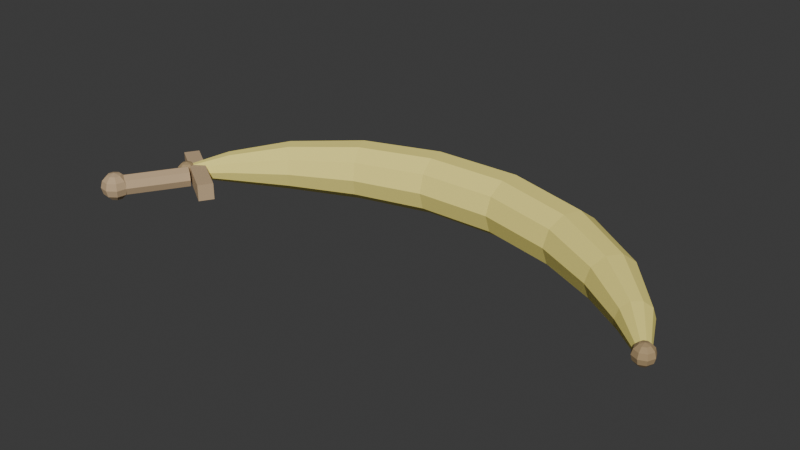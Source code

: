 # Source: Banana_Bow.blend  (saved by Blender 5.2.44; exported with 4.5.12 LTS)
import bpy
from mathutils import Matrix  # noqa: F401  (used for matrix-valued properties, if any)

bpy.ops.wm.read_factory_settings(use_empty=True)
scene = bpy.context.scene
scene.name = 'Banana_Bow'

# ---- materials (node trees are filled in below, after node groups)
mat_w_banana = bpy.data.materials.new('W_banana')
mat_w_banana.diffuse_color = (0.96, 0.84, 0.24, 1.0)
mat_w_banana.roughness = 0.75
mat_w_banana_tip = bpy.data.materials.new('W_banana_tip')
mat_w_banana_tip.diffuse_color = (0.42, 0.3, 0.16, 1.0)
mat_w_banana_tip.roughness = 0.75
mat_w_wood_dk = bpy.data.materials.new('W_wood_dk')
mat_w_wood_dk.diffuse_color = (0.55, 0.4, 0.24, 1.0)
mat_w_wood_dk.roughness = 0.75

# ---- material node trees
mat_w_banana.use_nodes = True; mat_w_banana.node_tree.nodes.clear()
_N = mat_w_banana.node_tree.nodes; _L = mat_w_banana.node_tree.links
n0 = _N.new('ShaderNodeBsdfPrincipled'); n0.name = 'Principled BSDF'; n0.location = (-200, 100)
n0.inputs[0].default_value = (0.96, 0.84, 0.24, 1.0)
n0.inputs[2].default_value = 0.75
n0.inputs[10].default_value = 0.005
n0.inputs[13].default_value = 0.2
n1 = _N.new('ShaderNodeOutputMaterial'); n1.name = 'Material Output'; n1.location = (200, 100)
_L.new(n0.outputs[0], n1.inputs[0])
n1.is_active_output = True
mat_w_banana_tip.use_nodes = True; mat_w_banana_tip.node_tree.nodes.clear()
_N = mat_w_banana_tip.node_tree.nodes; _L = mat_w_banana_tip.node_tree.links
n0 = _N.new('ShaderNodeBsdfPrincipled'); n0.name = 'Principled BSDF'; n0.location = (-200, 100)
n0.inputs[0].default_value = (0.42, 0.3, 0.16, 1.0)
n0.inputs[2].default_value = 0.75
n0.inputs[10].default_value = 0.005
n0.inputs[13].default_value = 0.2
n1 = _N.new('ShaderNodeOutputMaterial'); n1.name = 'Material Output'; n1.location = (200, 100)
_L.new(n0.outputs[0], n1.inputs[0])
n1.is_active_output = True
mat_w_wood_dk.use_nodes = True; mat_w_wood_dk.node_tree.nodes.clear()
_N = mat_w_wood_dk.node_tree.nodes; _L = mat_w_wood_dk.node_tree.links
n0 = _N.new('ShaderNodeBsdfPrincipled'); n0.name = 'Principled BSDF'; n0.location = (-200, 100)
n0.inputs[0].default_value = (0.55, 0.4, 0.24, 1.0)
n0.inputs[2].default_value = 0.75
n0.inputs[10].default_value = 0.005
n0.inputs[13].default_value = 0.2
n1 = _N.new('ShaderNodeOutputMaterial'); n1.name = 'Material Output'; n1.location = (200, 100)
_L.new(n0.outputs[0], n1.inputs[0])
n1.is_active_output = True

# ---- world
world_world = bpy.data.worlds.new('World'); scene.world = world_world
world_world.use_nodes = True; world_world.node_tree.nodes.clear()
_N = world_world.node_tree.nodes; _L = world_world.node_tree.links
n0 = _N.new('ShaderNodeOutputWorld'); n0.name = 'World Output'; n0.location = (200, 100)
n1 = _N.new('ShaderNodeBackground'); n1.name = 'Background'; n1.location = (-200, 100)
n1.inputs[0].default_value = (0.05088, 0.05088, 0.05088, 1.0)
_L.new(n1.outputs[0], n0.inputs[0])
n0.is_active_output = True
world_world.color = (0.05088, 0.05088, 0.05088)
world_world.sun_shadow_jitter_overblur = 0.0

# ---- meshes
me_bananabody_002 = bpy.data.meshes.new('BananaBody.002')
me_bananabody_002.from_pydata([(-1.787, -0.02263, 0.21), (-1.794, -0.01831, 0.2351), (-1.812, -0.006992, 0.2506), (-1.834, 0.006992, 0.2506), (-1.853, 0.01831, 0.2351), (-1.86, 0.02263, 0.21), (-1.853, 0.01831, 0.1849), (-1.834, 0.006992, 0.1694), (-1.812, -0.006992, 0.1694), (-1.794, -0.01831, 0.1849), (-1.56, 0.1751, 0.21), (-1.576, 0.1887, 0.2748), (-1.618, 0.2242, 0.3148), (-1.67, 0.2681, 0.3148), (-1.712, 0.3036, 0.2748), (-1.728, 0.3171, 0.21), (-1.712, 0.3036, 0.1452), (-1.67, 0.2681, 0.1052), (-1.618, 0.2242, 0.1052), (-1.576, 0.1887, 0.1452), (-1.225, 0.4131, 0.21), (-1.246, 0.4389, 0.3113), (-1.299, 0.5066, 0.3739), (-1.365, 0.5902, 0.3739), (-1.418, 0.6579, 0.3113), (-1.439, 0.6837, 0.21), (-1.418, 0.6579, 0.1087), (-1.365, 0.5902, 0.04608), (-1.299, 0.5066, 0.04608), (-1.246, 0.4389, 0.1087), (-0.801, 0.6298, 0.21), (-0.8174, 0.666, 0.3323), (-0.8603, 0.7607, 0.4078), (-0.9133, 0.8778, 0.4078), (-0.9562, 0.9726, 0.3323), (-0.9726, 1.009, 0.21), (-0.9562, 0.9726, 0.08773), (-0.9133, 0.8778, 0.01216), (-0.8603, 0.7607, 0.01216), (-0.8174, 0.666, 0.08773), (-0.3115, 0.7669, 0.21), (-0.3182, 0.8081, 0.3384), (-0.3358, 0.9159, 0.4178), (-0.3576, 1.049, 0.4178), (-0.3752, 1.157, 0.3384), (-0.3819, 1.198, 0.21), (-0.3752, 1.157, 0.08157), (-0.3576, 1.049, 0.002195), (-0.3358, 0.9159, 0.002195), (-0.3182, 0.8081, 0.08157), (0.234, 0.7776, 0.21), (0.2391, 0.8191, 0.3386), (0.2523, 0.9277, 0.4181), (0.2687, 1.062, 0.4181), (0.282, 1.171, 0.3386), (0.287, 1.212, 0.21), (0.282, 1.171, 0.08139), (0.2687, 1.062, 0.001908), (0.2523, 0.9277, 0.001908), (0.2391, 0.8191, 0.08139), (0.7644, 0.6442, 0.21), (0.7802, 0.681, 0.3332), (0.8215, 0.7773, 0.4093), (0.8725, 0.8963, 0.4093), (0.9138, 0.9927, 0.3332), (0.9295, 1.029, 0.21), (0.9138, 0.9927, 0.0868), (0.8725, 0.8963, 0.01065), (0.8215, 0.7773, 0.01065), (0.7802, 0.681, 0.0868), (1.191, 0.4341, 0.21), (1.211, 0.461, 0.3139), (1.265, 0.5315, 0.3781), (1.33, 0.6186, 0.3781), (1.384, 0.689, 0.3139), (1.404, 0.7159, 0.21), (1.384, 0.689, 0.1061), (1.33, 0.6186, 0.04192), (1.265, 0.5315, 0.04192), (1.211, 0.461, 0.1061), (1.527, 0.2012, 0.21), (1.544, 0.2161, 0.2794), (1.588, 0.255, 0.3223), (1.643, 0.3032, 0.3223), (1.688, 0.3421, 0.2794), (1.704, 0.357, 0.21), (1.688, 0.3421, 0.1406), (1.643, 0.3032, 0.09769), (1.588, 0.255, 0.09769), (1.544, 0.2161, 0.1406), (1.787, -0.02263, 0.21), (1.794, -0.01831, 0.2351), (1.812, -0.006992, 0.2506), (1.834, 0.006992, 0.2506), (1.853, 0.01831, 0.2351), (1.86, 0.02263, 0.21), (1.853, 0.01831, 0.1849), (1.834, 0.006992, 0.1694), (1.812, -0.006992, 0.1694), (1.794, -0.01831, 0.1849), (-1.823, 0.0, 0.21), (1.823, 0.0, 0.21), (-1.823, 0.0, 0.282), (-1.823, 0.036, 0.2724), (-1.823, 0.06235, 0.246), (-1.823, 0.072, 0.21), (-1.823, 0.06235, 0.174), (-1.823, 0.036, 0.1476), (-1.823, 0.0, 0.138), (-1.798, 0.02546, 0.2724), (-1.779, 0.04409, 0.246), (-1.772, 0.05091, 0.21), (-1.779, 0.04409, 0.174), (-1.798, 0.02546, 0.1476), (-1.787, 0.0, 0.2724), (-1.761, 0.0, 0.246), (-1.751, 0.0, 0.21), (-1.761, 0.0, 0.174), (-1.787, 0.0, 0.1476), (-1.798, -0.02546, 0.2724), (-1.779, -0.04409, 0.246), (-1.772, -0.05091, 0.21), (-1.779, -0.04409, 0.174), (-1.798, -0.02546, 0.1476), (-1.823, -0.036, 0.2724), (-1.823, -0.06235, 0.246), (-1.823, -0.072, 0.21), (-1.823, -0.06235, 0.174), (-1.823, -0.036, 0.1476), (-1.849, -0.02546, 0.2724), (-1.867, -0.04409, 0.246), (-1.874, -0.05091, 0.21), (-1.867, -0.04409, 0.174), (-1.849, -0.02546, 0.1476), (-1.859, 0.0, 0.2724), (-1.886, 0.0, 0.246), (-1.895, 0.0, 0.21), (-1.886, 0.0, 0.174), (-1.859, 0.0, 0.1476), (-1.849, 0.02546, 0.2724), (-1.867, 0.04409, 0.246), (-1.874, 0.05091, 0.21), (-1.867, 0.04409, 0.174), (-1.849, 0.02546, 0.1476), (1.823, 0.0, 0.282), (1.823, 0.036, 0.2724), (1.823, 0.06235, 0.246), (1.823, 0.072, 0.21), (1.823, 0.06235, 0.174), (1.823, 0.036, 0.1476), (1.823, 0.0, 0.138), (1.849, 0.02546, 0.2724), (1.867, 0.04409, 0.246), (1.874, 0.05091, 0.21), (1.867, 0.04409, 0.174), (1.849, 0.02546, 0.1476), (1.859, 0.0, 0.2724), (1.886, 0.0, 0.246), (1.895, 0.0, 0.21), (1.886, 0.0, 0.174), (1.859, 0.0, 0.1476), (1.849, -0.02546, 0.2724), (1.867, -0.04409, 0.246), (1.874, -0.05091, 0.21), (1.867, -0.04409, 0.174), (1.849, -0.02546, 0.1476), (1.823, -0.036, 0.2724), (1.823, -0.06235, 0.246), (1.823, -0.072, 0.21), (1.823, -0.06235, 0.174), (1.823, -0.036, 0.1476), (1.798, -0.02546, 0.2724), (1.779, -0.04409, 0.246), (1.772, -0.05091, 0.21), (1.779, -0.04409, 0.174), (1.798, -0.02546, 0.1476), (1.787, 0.0, 0.2724), (1.761, 0.0, 0.246), (1.751, 0.0, 0.21), (1.761, 0.0, 0.174), (1.787, 0.0, 0.1476), (1.798, 0.02546, 0.2724), (1.779, 0.04409, 0.246), (1.772, 0.05091, 0.21), (1.779, 0.04409, 0.174), (1.798, 0.02546, 0.1476), (-1.498, -0.1856, 0.14), (-1.498, -0.1856, 0.26), (-2.007, 0.1323, 0.14), (-2.007, 0.1323, 0.26), (-1.44, -0.09233, 0.14), (-1.44, -0.09233, 0.26), (-1.949, 0.2256, 0.14), (-1.949, 0.2256, 0.26), (-2.068, -0.3897, 0.2), (-1.824, 0.0003806, 0.2), (-2.049, -0.4014, 0.147), (-1.805, -0.01126, 0.147), (-2.004, -0.4295, 0.125), (-1.76, -0.03936, 0.125), (-1.959, -0.4576, 0.147), (-1.715, -0.06747, 0.147), (-1.941, -0.4692, 0.2), (-1.697, -0.07911, 0.2), (-1.959, -0.4576, 0.253), (-1.715, -0.06747, 0.253), (-2.004, -0.4295, 0.275), (-1.76, -0.03936, 0.275), (-2.049, -0.4014, 0.253), (-1.805, -0.01126, 0.253), (-2.031, -0.4719, 0.3), (-2.073, -0.4454, 0.2866), (-2.104, -0.426, 0.25), (-2.115, -0.4189, 0.2), (-2.104, -0.426, 0.15), (-2.073, -0.4454, 0.1134), (-2.031, -0.4719, 0.1), (-2.042, -0.4231, 0.2866), (-2.05, -0.3875, 0.25), (-2.053, -0.3744, 0.2), (-2.05, -0.3875, 0.15), (-2.042, -0.4231, 0.1134), (-2.004, -0.4295, 0.2866), (-1.985, -0.3984, 0.25), (-1.978, -0.3871, 0.2), (-1.985, -0.3984, 0.15), (-2.004, -0.4295, 0.1134), (-1.982, -0.4606, 0.2866), (-1.946, -0.4524, 0.25), (-1.933, -0.4494, 0.2), (-1.946, -0.4524, 0.15), (-1.982, -0.4606, 0.1134), (-1.988, -0.4984, 0.2866), (-1.957, -0.5178, 0.25), (-1.946, -0.5249, 0.2), (-1.957, -0.5178, 0.15), (-1.988, -0.4984, 0.1134), (-2.019, -0.5206, 0.2866), (-2.011, -0.5563, 0.25), (-2.008, -0.5693, 0.2), (-2.011, -0.5563, 0.15), (-2.019, -0.5206, 0.1134), (-2.057, -0.5143, 0.2866), (-2.077, -0.5453, 0.25), (-2.084, -0.5567, 0.2), (-2.077, -0.5453, 0.15), (-2.057, -0.5143, 0.1134), (-2.079, -0.4831, 0.2866), (-2.115, -0.4913, 0.25), (-2.128, -0.4944, 0.2), (-2.115, -0.4913, 0.15), (-2.079, -0.4831, 0.1134)], [], [(0, 10, 11, 1), (1, 11, 12, 2), (2, 12, 13, 3), (3, 13, 14, 4), (4, 14, 15, 5), (5, 15, 16, 6), (6, 16, 17, 7), (7, 17, 18, 8), (8, 18, 19, 9), (9, 19, 10, 0), (10, 20, 21, 11), (11, 21, 22, 12), (12, 22, 23, 13), (13, 23, 24, 14), (14, 24, 25, 15), (15, 25, 26, 16), (16, 26, 27, 17), (17, 27, 28, 18), (18, 28, 29, 19), (19, 29, 20, 10), (20, 30, 31, 21), (21, 31, 32, 22), (22, 32, 33, 23), (23, 33, 34, 24), (24, 34, 35, 25), (25, 35, 36, 26), (26, 36, 37, 27), (27, 37, 38, 28), (28, 38, 39, 29), (29, 39, 30, 20), (30, 40, 41, 31), (31, 41, 42, 32), (32, 42, 43, 33), (33, 43, 44, 34), (34, 44, 45, 35), (35, 45, 46, 36), (36, 46, 47, 37), (37, 47, 48, 38), (38, 48, 49, 39), (39, 49, 40, 30), (40, 50, 51, 41), (41, 51, 52, 42), (42, 52, 53, 43), (43, 53, 54, 44), (44, 54, 55, 45), (45, 55, 56, 46), (46, 56, 57, 47), (47, 57, 58, 48), (48, 58, 59, 49), (49, 59, 50, 40), (50, 60, 61, 51), (51, 61, 62, 52), (52, 62, 63, 53), (53, 63, 64, 54), (54, 64, 65, 55), (55, 65, 66, 56), (56, 66, 67, 57), (57, 67, 68, 58), (58, 68, 69, 59), (59, 69, 60, 50), (60, 70, 71, 61), (61, 71, 72, 62), (62, 72, 73, 63), (63, 73, 74, 64), (64, 74, 75, 65), (65, 75, 76, 66), (66, 76, 77, 67), (67, 77, 78, 68), (68, 78, 79, 69), (69, 79, 70, 60), (70, 80, 81, 71), (71, 81, 82, 72), (72, 82, 83, 73), (73, 83, 84, 74), (74, 84, 85, 75), (75, 85, 86, 76), (76, 86, 87, 77), (77, 87, 88, 78), (78, 88, 89, 79), (79, 89, 80, 70), (80, 90, 91, 81), (81, 91, 92, 82), (82, 92, 93, 83), (83, 93, 94, 84), (84, 94, 95, 85), (85, 95, 96, 86), (86, 96, 97, 87), (87, 97, 98, 88), (88, 98, 99, 89), (89, 99, 90, 80), (100, 0, 1), (100, 1, 2), (100, 2, 3), (100, 3, 4), (100, 4, 5), (100, 5, 6), (100, 6, 7), (100, 7, 8), (100, 8, 9), (100, 9, 0), (101, 91, 90), (101, 92, 91), (101, 93, 92), (101, 94, 93), (101, 95, 94), (101, 96, 95), (101, 97, 96), (101, 98, 97), (101, 99, 98), (101, 90, 99), (107, 106, 112, 113), (105, 104, 110, 111), (103, 102, 109), (108, 107, 113), (106, 105, 111, 112), (104, 103, 109, 110), (111, 110, 115, 116), (109, 102, 114), (108, 113, 118), (112, 111, 116, 117), (110, 109, 114, 115), (113, 112, 117, 118), (114, 102, 119), (108, 118, 123), (117, 116, 121, 122), (115, 114, 119, 120), (118, 117, 122, 123), (116, 115, 120, 121), (108, 123, 128), (122, 121, 126, 127), (120, 119, 124, 125), (123, 122, 127, 128), (121, 120, 125, 126), (119, 102, 124), (108, 128, 133), (127, 126, 131, 132), (125, 124, 129, 130), (128, 127, 132, 133), (126, 125, 130, 131), (124, 102, 129), (108, 133, 138), (132, 131, 136, 137), (130, 129, 134, 135), (133, 132, 137, 138), (131, 130, 135, 136), (129, 102, 134), (137, 136, 141, 142), (135, 134, 139, 140), (138, 137, 142, 143), (136, 135, 140, 141), (134, 102, 139), (108, 138, 143), (140, 139, 103, 104), (143, 142, 106, 107), (141, 140, 104, 105), (139, 102, 103), (108, 143, 107), (142, 141, 105, 106), (149, 148, 154, 155), (147, 146, 152, 153), (145, 144, 151), (150, 149, 155), (148, 147, 153, 154), (146, 145, 151, 152), (153, 152, 157, 158), (151, 144, 156), (150, 155, 160), (154, 153, 158, 159), (152, 151, 156, 157), (155, 154, 159, 160), (156, 144, 161), (150, 160, 165), (159, 158, 163, 164), (157, 156, 161, 162), (160, 159, 164, 165), (158, 157, 162, 163), (150, 165, 170), (164, 163, 168, 169), (162, 161, 166, 167), (165, 164, 169, 170), (163, 162, 167, 168), (161, 144, 166), (150, 170, 175), (169, 168, 173, 174), (167, 166, 171, 172), (170, 169, 174, 175), (168, 167, 172, 173), (166, 144, 171), (150, 175, 180), (174, 173, 178, 179), (172, 171, 176, 177), (175, 174, 179, 180), (173, 172, 177, 178), (171, 144, 176), (179, 178, 183, 184), (177, 176, 181, 182), (180, 179, 184, 185), (178, 177, 182, 183), (176, 144, 181), (150, 180, 185), (182, 181, 145, 146), (185, 184, 148, 149), (183, 182, 146, 147), (181, 144, 145), (150, 185, 149), (184, 183, 147, 148), (186, 187, 189, 188), (188, 189, 193, 192), (192, 193, 191, 190), (190, 191, 187, 186), (188, 192, 190, 186), (193, 189, 187, 191), (194, 195, 197, 196), (196, 197, 199, 198), (198, 199, 201, 200), (200, 201, 203, 202), (202, 203, 205, 204), (204, 205, 207, 206), (197, 195, 209, 207, 205, 203, 201, 199), (206, 207, 209, 208), (208, 209, 195, 194), (194, 196, 198, 200, 202, 204, 206, 208), (215, 214, 220, 221), (213, 212, 218, 219), (211, 210, 217), (216, 215, 221), (214, 213, 219, 220), (212, 211, 217, 218), (216, 221, 226), (220, 219, 224, 225), (218, 217, 222, 223), (221, 220, 225, 226), (219, 218, 223, 224), (217, 210, 222), (216, 226, 231), (225, 224, 229, 230), (223, 222, 227, 228), (226, 225, 230, 231), (224, 223, 228, 229), (222, 210, 227), (216, 231, 236), (230, 229, 234, 235), (228, 227, 232, 233), (231, 230, 235, 236), (229, 228, 233, 234), (227, 210, 232), (235, 234, 239, 240), (233, 232, 237, 238), (236, 235, 240, 241), (234, 233, 238, 239), (232, 210, 237), (216, 236, 241), (238, 237, 242, 243), (241, 240, 245, 246), (239, 238, 243, 244), (237, 210, 242), (216, 241, 246), (240, 239, 244, 245), (246, 245, 250, 251), (244, 243, 248, 249), (242, 210, 247), (216, 246, 251), (245, 244, 249, 250), (243, 242, 247, 248), (251, 250, 214, 215), (249, 248, 212, 213), (247, 210, 211), (216, 251, 215), (250, 249, 213, 214), (248, 247, 211, 212)])
me_bananabody_002.polygons.foreach_set('material_index', [0, 0, 0, 0, 0, 0, 0, 0, 0, 0, 0, 0, 0, 0, 0, 0, 0, 0, 0, 0, 0, 0, 0, 0, 0, 0, 0, 0, 0, 0, 0, 0, 0, 0, 0, 0, 0, 0, 0, 0, 0, 0, 0, 0, 0, 0, 0, 0, 0, 0, 0, 0, 0, 0, 0, 0, 0, 0, 0, 0, 0, 0, 0, 0, 0, 0, 0, 0, 0, 0, 0, 0, 0, 0, 0, 0, 0, 0, 0, 0, 0, 0, 0, 0, 0, 0, 0, 0, 0, 0, 0, 0, 0, 0, 0, 0, 0, 0, 0, 0, 0, 0, 0, 0, 0, 0, 0, 0, 0, 0, 1, 1, 1, 1, 1, 1, 1, 1, 1, 1, 1, 1, 1, 1, 1, 1, 1, 1, 1, 1, 1, 1, 1, 1, 1, 1, 1, 1, 1, 1, 1, 1, 1, 1, 1, 1, 1, 1, 1, 1, 1, 1, 1, 1, 1, 1, 1, 1, 1, 1, 1, 1, 1, 1, 1, 1, 1, 1, 1, 1, 1, 1, 1, 1, 1, 1, 1, 1, 1, 1, 1, 1, 1, 1, 1, 1, 1, 1, 1, 1, 1, 1, 1, 1, 1, 1, 1, 1, 1, 1, 1, 1, 1, 1, 1, 1, 2, 2, 2, 2, 2, 2, 2, 2, 2, 2, 2, 2, 2, 2, 2, 2, 2, 2, 2, 2, 2, 2, 2, 2, 2, 2, 2, 2, 2, 2, 2, 2, 2, 2, 2, 2, 2, 2, 2, 2, 2, 2, 2, 2, 2, 2, 2, 2, 2, 2, 2, 2, 2, 2, 2, 2, 2, 2, 2, 2, 2, 2, 2, 2])
_uv = me_bananabody_002.uv_layers.new(name='UVMap')
_uv.uv.foreach_set('vector', [0.0, 0.0, 0.0, 0.0, 0.0, 0.0, 0.0, 0.0, 0.0, 0.0, 0.0, 0.0, 0.0, 0.0, 0.0, 0.0, 0.0, 0.0, 0.0, 0.0, 0.0, 0.0, 0.0, 0.0, 0.0, 0.0, 0.0, 0.0, 0.0, 0.0, 0.0, 0.0, 0.0, 0.0, 0.0, 0.0, 0.0, 0.0, 0.0, 0.0, 0.0, 0.0, 0.0, 0.0, 0.0, 0.0, 0.0, 0.0, 0.0, 0.0, 0.0, 0.0, 0.0, 0.0, 0.0, 0.0, 0.0, 0.0, 0.0, 0.0, 0.0, 0.0, 0.0, 0.0, 0.0, 0.0, 0.0, 0.0, 0.0, 0.0, 0.0, 0.0, 0.0, 0.0, 0.0, 0.0, 0.0, 0.0, 0.0, 0.0, 0.0, 0.0, 0.0, 0.0, 0.0, 0.0, 0.0, 0.0, 0.0, 0.0, 0.0, 0.0, 0.0, 0.0, 0.0, 0.0, 0.0, 0.0, 0.0, 0.0, 0.0, 0.0, 0.0, 0.0, 0.0, 0.0, 0.0, 0.0, 0.0, 0.0, 0.0, 0.0, 0.0, 0.0, 0.0, 0.0, 0.0, 0.0, 0.0, 0.0, 0.0, 0.0, 0.0, 0.0, 0.0, 0.0, 0.0, 0.0, 0.0, 0.0, 0.0, 0.0, 0.0, 0.0, 0.0, 0.0, 0.0, 0.0, 0.0, 0.0, 0.0, 0.0, 0.0, 0.0, 0.0, 0.0, 0.0, 0.0, 0.0, 0.0, 0.0, 0.0, 0.0, 0.0, 0.0, 0.0, 0.0, 0.0, 0.0, 0.0, 0.0, 0.0, 0.0, 0.0, 0.0, 0.0, 0.0, 0.0, 0.0, 0.0, 0.0, 0.0, 0.0, 0.0, 0.0, 0.0, 0.0, 0.0, 0.0, 0.0, 0.0, 0.0, 0.0, 0.0, 0.0, 0.0, 0.0, 0.0, 0.0, 0.0, 0.0, 0.0, 0.0, 0.0, 0.0, 0.0, 0.0, 0.0, 0.0, 0.0, 0.0, 0.0, 0.0, 0.0, 0.0, 0.0, 0.0, 0.0, 0.0, 0.0, 0.0, 0.0, 0.0, 0.0, 0.0, 0.0, 0.0, 0.0, 0.0, 0.0, 0.0, 0.0, 0.0, 0.0, 0.0, 0.0, 0.0, 0.0, 0.0, 0.0, 0.0, 0.0, 0.0, 0.0, 0.0, 0.0, 0.0, 0.0, 0.0, 0.0, 0.0, 0.0, 0.0, 0.0, 0.0, 0.0, 0.0, 0.0, 0.0, 0.0, 0.0, 0.0, 0.0, 0.0, 0.0, 0.0, 0.0, 0.0, 0.0, 0.0, 0.0, 0.0, 0.0, 0.0, 0.0, 0.0, 0.0, 0.0, 0.0, 0.0, 0.0, 0.0, 0.0, 0.0, 0.0, 0.0, 0.0, 0.0, 0.0, 0.0, 0.0, 0.0, 0.0, 0.0, 0.0, 0.0, 0.0, 0.0, 0.0, 0.0, 0.0, 0.0, 0.0, 0.0, 0.0, 0.0, 0.0, 0.0, 0.0, 0.0, 0.0, 0.0, 0.0, 0.0, 0.0, 0.0, 0.0, 0.0, 0.0, 0.0, 0.0, 0.0, 0.0, 0.0, 0.0, 0.0, 0.0, 0.0, 0.0, 0.0, 0.0, 0.0, 0.0, 0.0, 0.0, 0.0, 0.0, 0.0, 0.0, 0.0, 0.0, 0.0, 0.0, 0.0, 0.0, 0.0, 0.0, 0.0, 0.0, 0.0, 0.0, 0.0, 0.0, 0.0, 0.0, 0.0, 0.0, 0.0, 0.0, 0.0, 0.0, 0.0, 0.0, 0.0, 0.0, 0.0, 0.0, 0.0, 0.0, 0.0, 0.0, 0.0, 0.0, 0.0, 0.0, 0.0, 0.0, 0.0, 0.0, 0.0, 0.0, 0.0, 0.0, 0.0, 0.0, 0.0, 0.0, 0.0, 0.0, 0.0, 0.0, 0.0, 0.0, 0.0, 0.0, 0.0, 0.0, 0.0, 0.0, 0.0, 0.0, 0.0, 0.0, 0.0, 0.0, 0.0, 0.0, 0.0, 0.0, 0.0, 0.0, 0.0, 0.0, 0.0, 0.0, 0.0, 0.0, 0.0, 0.0, 0.0, 0.0, 0.0, 0.0, 0.0, 0.0, 0.0, 0.0, 0.0, 0.0, 0.0, 0.0, 0.0, 0.0, 0.0, 0.0, 0.0, 0.0, 0.0, 0.0, 0.0, 0.0, 0.0, 0.0, 0.0, 0.0, 0.0, 0.0, 0.0, 0.0, 0.0, 0.0, 0.0, 0.0, 0.0, 0.0, 0.0, 0.0, 0.0, 0.0, 0.0, 0.0, 0.0, 0.0, 0.0, 0.0, 0.0, 0.0, 0.0, 0.0, 0.0, 0.0, 0.0, 0.0, 0.0, 0.0, 0.0, 0.0, 0.0, 0.0, 0.0, 0.0, 0.0, 0.0, 0.0, 0.0, 0.0, 0.0, 0.0, 0.0, 0.0, 0.0, 0.0, 0.0, 0.0, 0.0, 0.0, 0.0, 0.0, 0.0, 0.0, 0.0, 0.0, 0.0, 0.0, 0.0, 0.0, 0.0, 0.0, 0.0, 0.0, 0.0, 0.0, 0.0, 0.0, 0.0, 0.0, 0.0, 0.0, 0.0, 0.0, 0.0, 0.0, 0.0, 0.0, 0.0, 0.0, 0.0, 0.0, 0.0, 0.0, 0.0, 0.0, 0.0, 0.0, 0.0, 0.0, 0.0, 0.0, 0.0, 0.0, 0.0, 0.0, 0.0, 0.0, 0.0, 0.0, 0.0, 0.0, 0.0, 0.0, 0.0, 0.0, 0.0, 0.0, 0.0, 0.0, 0.0, 0.0, 0.0, 0.0, 0.0, 0.0, 0.0, 0.0, 0.0, 0.0, 0.0, 0.0, 0.0, 0.0, 0.0, 0.0, 0.0, 0.0, 0.0, 0.0, 0.0, 0.0, 0.0, 0.0, 0.0, 0.0, 0.0, 0.0, 0.0, 0.0, 0.0, 0.0, 0.0, 0.0, 0.0, 0.0, 0.0, 0.0, 0.0, 0.0, 0.0, 0.0, 0.0, 0.0, 0.0, 0.0, 0.0, 0.0, 0.0, 0.0, 0.0, 0.0, 0.0, 0.0, 0.0, 0.0, 0.0, 0.0, 0.0, 0.0, 0.0, 0.0, 0.0, 0.0, 0.0, 0.0, 0.0, 0.0, 0.0, 0.0, 0.0, 0.0, 0.0, 0.0, 0.0, 0.0, 0.0, 0.0, 0.0, 0.0, 0.0, 0.0, 0.0, 0.0, 0.0, 0.0, 0.0, 0.0, 0.0, 0.0, 0.0, 0.0, 0.0, 0.0, 0.0, 0.0, 0.0, 0.0, 0.0, 0.0, 0.0, 0.0, 0.0, 0.0, 0.0, 0.0, 0.0, 0.0, 0.0, 0.0, 0.0, 0.0, 0.0, 0.0, 0.0, 0.0, 0.0, 0.0, 0.0, 0.0, 0.0, 0.0, 0.0, 0.0, 0.0, 0.0, 0.0, 0.0, 0.0, 0.0, 0.0, 0.0, 0.0, 0.0, 0.0, 0.0, 0.0, 0.0, 0.0, 0.0, 0.0, 0.0, 0.0, 0.0, 0.0, 0.0, 0.0, 0.0, 0.0, 0.0, 0.0, 0.0, 0.0, 0.0, 0.0, 0.0, 0.0, 0.0, 0.0, 0.0, 0.0, 0.0, 0.0, 0.0, 0.0, 0.0, 0.0, 0.0, 0.0, 0.0, 0.0, 0.0, 0.0, 0.0, 0.0, 0.0, 0.0, 0.0, 0.0, 0.0, 0.0, 0.0, 0.0, 0.0, 0.0, 0.0, 0.0, 0.0, 0.0, 0.0, 0.0, 0.0, 0.0, 0.0, 0.0, 0.0, 0.0, 0.0, 0.0, 0.0, 0.0, 0.0, 0.0, 0.0, 0.0, 0.0, 0.0, 0.0, 0.0, 0.0, 0.0, 0.0, 0.0, 0.0, 0.0, 0.0, 0.0, 0.0, 0.0, 0.0, 0.0, 0.0, 0.0, 0.0, 0.0, 0.0, 0.0, 0.0, 0.0, 0.0, 0.0, 0.0, 0.0, 0.0, 0.0, 0.0, 0.0, 0.0, 0.0, 0.0, 0.0, 0.0, 0.0, 0.0, 0.0, 0.0, 0.0, 0.0, 0.0, 0.0, 0.0, 0.0, 0.0, 0.0, 0.0, 0.0, 0.0, 0.0, 0.0, 0.0, 0.0, 0.0, 0.0, 0.0, 0.0, 0.0, 0.0, 0.0, 0.0, 0.0, 0.0, 0.0, 0.0, 0.0, 0.0, 0.0, 0.0, 0.0, 0.0, 0.0, 0.0, 0.0, 0.0, 0.0, 0.0, 0.0, 0.0, 0.0, 0.0, 0.0, 0.0, 0.0, 0.0, 0.0, 0.75, 0.1667, 0.75, 0.3333, 0.625, 0.3333, 0.625, 0.1667, 0.75, 0.5, 0.75, 0.6667, 0.625, 0.6667, 0.625, 0.5, 0.75, 0.8333, 0.6875, 1.0, 0.625, 0.8333, 0.6875, 0.0, 0.75, 0.1667, 0.625, 0.1667, 0.75, 0.3333, 0.75, 0.5, 0.625, 0.5, 0.625, 0.3333, 0.75, 0.6667, 0.75, 0.8333, 0.625, 0.8333, 0.625, 0.6667, 0.625, 0.5, 0.625, 0.6667, 0.5, 0.6667, 0.5, 0.5, 0.625, 0.8333, 0.5625, 1.0, 0.5, 0.8333, 0.5625, 0.0, 0.625, 0.1667, 0.5, 0.1667, 0.625, 0.3333, 0.625, 0.5, 0.5, 0.5, 0.5, 0.3333, 0.625, 0.6667, 0.625, 0.8333, 0.5, 0.8333, 0.5, 0.6667, 0.625, 0.1667, 0.625, 0.3333, 0.5, 0.3333, 0.5, 0.1667, 0.5, 0.8333, 0.4375, 1.0, 0.375, 0.8333, 0.4375, 0.0, 0.5, 0.1667, 0.375, 0.1667, 0.5, 0.3333, 0.5, 0.5, 0.375, 0.5, 0.375, 0.3333, 0.5, 0.6667, 0.5, 0.8333, 0.375, 0.8333, 0.375, 0.6667, 0.5, 0.1667, 0.5, 0.3333, 0.375, 0.3333, 0.375, 0.1667, 0.5, 0.5, 0.5, 0.6667, 0.375, 0.6667, 0.375, 0.5, 0.3125, 0.0, 0.375, 0.1667, 0.25, 0.1667, 0.375, 0.3333, 0.375, 0.5, 0.25, 0.5, 0.25, 0.3333, 0.375, 0.6667, 0.375, 0.8333, 0.25, 0.8333, 0.25, 0.6667, 0.375, 0.1667, 0.375, 0.3333, 0.25, 0.3333, 0.25, 0.1667, 0.375, 0.5, 0.375, 0.6667, 0.25, 0.6667, 0.25, 0.5, 0.375, 0.8333, 0.3125, 1.0, 0.25, 0.8333, 0.1875, 0.0, 0.25, 0.1667, 0.125, 0.1667, 0.25, 0.3333, 0.25, 0.5, 0.125, 0.5, 0.125, 0.3333, 0.25, 0.6667, 0.25, 0.8333, 0.125, 0.8333, 0.125, 0.6667, 0.25, 0.1667, 0.25, 0.3333, 0.125, 0.3333, 0.125, 0.1667, 0.25, 0.5, 0.25, 0.6667, 0.125, 0.6667, 0.125, 0.5, 0.25, 0.8333, 0.1875, 1.0, 0.125, 0.8333, 0.0625, 0.0, 0.125, 0.1667, 0.0, 0.1667, 0.125, 0.3333, 0.125, 0.5, 0.0, 0.5, 0.0, 0.3333, 0.125, 0.6667, 0.125, 0.8333, 0.0, 0.8333, 0.0, 0.6667, 0.125, 0.1667, 0.125, 0.3333, 0.0, 0.3333, 0.0, 0.1667, 0.125, 0.5, 0.125, 0.6667, 0.0, 0.6667, 0.0, 0.5, 0.125, 0.8333, 0.0625, 1.0, 0.0, 0.8333, 1.0, 0.3333, 1.0, 0.5, 0.875, 0.5, 0.875, 0.3333, 1.0, 0.6667, 1.0, 0.8333, 0.875, 0.8333, 0.875, 0.6667, 1.0, 0.1667, 1.0, 0.3333, 0.875, 0.3333, 0.875, 0.1667, 1.0, 0.5, 1.0, 0.6667, 0.875, 0.6667, 0.875, 0.5, 1.0, 0.8333, 0.9375, 1.0, 0.875, 0.8333, 0.9375, 0.0, 1.0, 0.1667, 0.875, 0.1667, 0.875, 0.6667, 0.875, 0.8333, 0.75, 0.8333, 0.75, 0.6667, 0.875, 0.1667, 0.875, 0.3333, 0.75, 0.3333, 0.75, 0.1667, 0.875, 0.5, 0.875, 0.6667, 0.75, 0.6667, 0.75, 0.5, 0.875, 0.8333, 0.8125, 1.0, 0.75, 0.8333, 0.8125, 0.0, 0.875, 0.1667, 0.75, 0.1667, 0.875, 0.3333, 0.875, 0.5, 0.75, 0.5, 0.75, 0.3333, 0.75, 0.1667, 0.75, 0.3333, 0.625, 0.3333, 0.625, 0.1667, 0.75, 0.5, 0.75, 0.6667, 0.625, 0.6667, 0.625, 0.5, 0.75, 0.8333, 0.6875, 1.0, 0.625, 0.8333, 0.6875, 0.0, 0.75, 0.1667, 0.625, 0.1667, 0.75, 0.3333, 0.75, 0.5, 0.625, 0.5, 0.625, 0.3333, 0.75, 0.6667, 0.75, 0.8333, 0.625, 0.8333, 0.625, 0.6667, 0.625, 0.5, 0.625, 0.6667, 0.5, 0.6667, 0.5, 0.5, 0.625, 0.8333, 0.5625, 1.0, 0.5, 0.8333, 0.5625, 0.0, 0.625, 0.1667, 0.5, 0.1667, 0.625, 0.3333, 0.625, 0.5, 0.5, 0.5, 0.5, 0.3333, 0.625, 0.6667, 0.625, 0.8333, 0.5, 0.8333, 0.5, 0.6667, 0.625, 0.1667, 0.625, 0.3333, 0.5, 0.3333, 0.5, 0.1667, 0.5, 0.8333, 0.4375, 1.0, 0.375, 0.8333, 0.4375, 0.0, 0.5, 0.1667, 0.375, 0.1667, 0.5, 0.3333, 0.5, 0.5, 0.375, 0.5, 0.375, 0.3333, 0.5, 0.6667, 0.5, 0.8333, 0.375, 0.8333, 0.375, 0.6667, 0.5, 0.1667, 0.5, 0.3333, 0.375, 0.3333, 0.375, 0.1667, 0.5, 0.5, 0.5, 0.6667, 0.375, 0.6667, 0.375, 0.5, 0.3125, 0.0, 0.375, 0.1667, 0.25, 0.1667, 0.375, 0.3333, 0.375, 0.5, 0.25, 0.5, 0.25, 0.3333, 0.375, 0.6667, 0.375, 0.8333, 0.25, 0.8333, 0.25, 0.6667, 0.375, 0.1667, 0.375, 0.3333, 0.25, 0.3333, 0.25, 0.1667, 0.375, 0.5, 0.375, 0.6667, 0.25, 0.6667, 0.25, 0.5, 0.375, 0.8333, 0.3125, 1.0, 0.25, 0.8333, 0.1875, 0.0, 0.25, 0.1667, 0.125, 0.1667, 0.25, 0.3333, 0.25, 0.5, 0.125, 0.5, 0.125, 0.3333, 0.25, 0.6667, 0.25, 0.8333, 0.125, 0.8333, 0.125, 0.6667, 0.25, 0.1667, 0.25, 0.3333, 0.125, 0.3333, 0.125, 0.1667, 0.25, 0.5, 0.25, 0.6667, 0.125, 0.6667, 0.125, 0.5, 0.25, 0.8333, 0.1875, 1.0, 0.125, 0.8333, 0.0625, 0.0, 0.125, 0.1667, 0.0, 0.1667, 0.125, 0.3333, 0.125, 0.5, 0.0, 0.5, 0.0, 0.3333, 0.125, 0.6667, 0.125, 0.8333, 0.0, 0.8333, 0.0, 0.6667, 0.125, 0.1667, 0.125, 0.3333, 0.0, 0.3333, 0.0, 0.1667, 0.125, 0.5, 0.125, 0.6667, 0.0, 0.6667, 0.0, 0.5, 0.125, 0.8333, 0.0625, 1.0, 0.0, 0.8333, 1.0, 0.3333, 1.0, 0.5, 0.875, 0.5, 0.875, 0.3333, 1.0, 0.6667, 1.0, 0.8333, 0.875, 0.8333, 0.875, 0.6667, 1.0, 0.1667, 1.0, 0.3333, 0.875, 0.3333, 0.875, 0.1667, 1.0, 0.5, 1.0, 0.6667, 0.875, 0.6667, 0.875, 0.5, 1.0, 0.8333, 0.9375, 1.0, 0.875, 0.8333, 0.9375, 0.0, 1.0, 0.1667, 0.875, 0.1667, 0.875, 0.6667, 0.875, 0.8333, 0.75, 0.8333, 0.75, 0.6667, 0.875, 0.1667, 0.875, 0.3333, 0.75, 0.3333, 0.75, 0.1667, 0.875, 0.5, 0.875, 0.6667, 0.75, 0.6667, 0.75, 0.5, 0.875, 0.8333, 0.8125, 1.0, 0.75, 0.8333, 0.8125, 0.0, 0.875, 0.1667, 0.75, 0.1667, 0.875, 0.3333, 0.875, 0.5, 0.75, 0.5, 0.75, 0.3333, 0.375, 0.0, 0.625, 0.0, 0.625, 0.25, 0.375, 0.25, 0.375, 0.25, 0.625, 0.25, 0.625, 0.5, 0.375, 0.5, 0.375, 0.5, 0.625, 0.5, 0.625, 0.75, 0.375, 0.75, 0.375, 0.75, 0.625, 0.75, 0.625, 1.0, 0.375, 1.0, 0.125, 0.5, 0.375, 0.5, 0.375, 0.75, 0.125, 0.75, 0.625, 0.5, 0.875, 0.5, 0.875, 0.75, 0.625, 0.75, 1.0, 0.5, 1.0, 1.0, 0.875, 1.0, 0.875, 0.5, 0.875, 0.5, 0.875, 1.0, 0.75, 1.0, 0.75, 0.5, 0.75, 0.5, 0.75, 1.0, 0.625, 1.0, 0.625, 0.5, 0.625, 0.5, 0.625, 1.0, 0.5, 1.0, 0.5, 0.5, 0.5, 0.5, 0.5, 1.0, 0.375, 1.0, 0.375, 0.5, 0.375, 0.5, 0.375, 1.0, 0.25, 1.0, 0.25, 0.5, 0.4197, 0.4197, 0.25, 0.49, 0.08029, 0.4197, 0.01, 0.25, 0.08029, 0.08029, 0.25, 0.01, 0.4197, 0.08029, 0.49, 0.25, 0.25, 0.5, 0.25, 1.0, 0.125, 1.0, 0.125, 0.5, 0.125, 0.5, 0.125, 1.0, 0.0, 1.0, 0.0, 0.5, 0.75, 0.49, 0.9197, 0.4197, 0.99, 0.25, 0.9197, 0.08029, 0.75, 0.01, 0.5803, 0.08029, 0.51, 0.25, 0.5803, 0.4197, 0.75, 0.1667, 0.75, 0.3333, 0.625, 0.3333, 0.625, 0.1667, 0.75, 0.5, 0.75, 0.6667, 0.625, 0.6667, 0.625, 0.5, 0.75, 0.8333, 0.6875, 1.0, 0.625, 0.8333, 0.6875, 0.0, 0.75, 0.1667, 0.625, 0.1667, 0.75, 0.3333, 0.75, 0.5, 0.625, 0.5, 0.625, 0.3333, 0.75, 0.6667, 0.75, 0.8333, 0.625, 0.8333, 0.625, 0.6667, 0.5625, 0.0, 0.625, 0.1667, 0.5, 0.1667, 0.625, 0.3333, 0.625, 0.5, 0.5, 0.5, 0.5, 0.3333, 0.625, 0.6667, 0.625, 0.8333, 0.5, 0.8333, 0.5, 0.6667, 0.625, 0.1667, 0.625, 0.3333, 0.5, 0.3333, 0.5, 0.1667, 0.625, 0.5, 0.625, 0.6667, 0.5, 0.6667, 0.5, 0.5, 0.625, 0.8333, 0.5625, 1.0, 0.5, 0.8333, 0.4375, 0.0, 0.5, 0.1667, 0.375, 0.1667, 0.5, 0.3333, 0.5, 0.5, 0.375, 0.5, 0.375, 0.3333, 0.5, 0.6667, 0.5, 0.8333, 0.375, 0.8333, 0.375, 0.6667, 0.5, 0.1667, 0.5, 0.3333, 0.375, 0.3333, 0.375, 0.1667, 0.5, 0.5, 0.5, 0.6667, 0.375, 0.6667, 0.375, 0.5, 0.5, 0.8333, 0.4375, 1.0, 0.375, 0.8333, 0.3125, 0.0, 0.375, 0.1667, 0.25, 0.1667, 0.375, 0.3333, 0.375, 0.5, 0.25, 0.5, 0.25, 0.3333, 0.375, 0.6667, 0.375, 0.8333, 0.25, 0.8333, 0.25, 0.6667, 0.375, 0.1667, 0.375, 0.3333, 0.25, 0.3333, 0.25, 0.1667, 0.375, 0.5, 0.375, 0.6667, 0.25, 0.6667, 0.25, 0.5, 0.375, 0.8333, 0.3125, 1.0, 0.25, 0.8333, 0.25, 0.3333, 0.25, 0.5, 0.125, 0.5, 0.125, 0.3333, 0.25, 0.6667, 0.25, 0.8333, 0.125, 0.8333, 0.125, 0.6667, 0.25, 0.1667, 0.25, 0.3333, 0.125, 0.3333, 0.125, 0.1667, 0.25, 0.5, 0.25, 0.6667, 0.125, 0.6667, 0.125, 0.5, 0.25, 0.8333, 0.1875, 1.0, 0.125, 0.8333, 0.1875, 0.0, 0.25, 0.1667, 0.125, 0.1667, 0.125, 0.6667, 0.125, 0.8333, 0.0, 0.8333, 0.0, 0.6667, 0.125, 0.1667, 0.125, 0.3333, 0.0, 0.3333, 0.0, 0.1667, 0.125, 0.5, 0.125, 0.6667, 0.0, 0.6667, 0.0, 0.5, 0.125, 0.8333, 0.0625, 1.0, 0.0, 0.8333, 0.0625, 0.0, 0.125, 0.1667, 0.0, 0.1667, 0.125, 0.3333, 0.125, 0.5, 0.0, 0.5, 0.0, 0.3333, 1.0, 0.1667, 1.0, 0.3333, 0.875, 0.3333, 0.875, 0.1667, 1.0, 0.5, 1.0, 0.6667, 0.875, 0.6667, 0.875, 0.5, 1.0, 0.8333, 0.9375, 1.0, 0.875, 0.8333, 0.9375, 0.0, 1.0, 0.1667, 0.875, 0.1667, 1.0, 0.3333, 1.0, 0.5, 0.875, 0.5, 0.875, 0.3333, 1.0, 0.6667, 1.0, 0.8333, 0.875, 0.8333, 0.875, 0.6667, 0.875, 0.1667, 0.875, 0.3333, 0.75, 0.3333, 0.75, 0.1667, 0.875, 0.5, 0.875, 0.6667, 0.75, 0.6667, 0.75, 0.5, 0.875, 0.8333, 0.8125, 1.0, 0.75, 0.8333, 0.8125, 0.0, 0.875, 0.1667, 0.75, 0.1667, 0.875, 0.3333, 0.875, 0.5, 0.75, 0.5, 0.75, 0.3333, 0.875, 0.6667, 0.875, 0.8333, 0.75, 0.8333, 0.75, 0.6667])
me_bananabody_002.materials.append(mat_w_banana)
me_bananabody_002.materials.append(mat_w_banana_tip)
me_bananabody_002.materials.append(mat_w_wood_dk)
me_bananabody_002.update()

# ---- objects
ob_banana_bow = bpy.data.objects.new('Banana_Bow', me_bananabody_002)

# ---- transforms, parenting, visibility, modifiers, constraints
ob_banana_bow.location = (0.0, 0.0, 0.0)

# ---- collection membership
scene.collection.objects.link(ob_banana_bow)

# ---- scene / render settings (as saved in the file)
scene.frame_start = 1; scene.frame_end = 250; scene.frame_set(1)
scene.render.engine = 'BLENDER_EEVEE_NEXT'
scene.render.bake_bias = 0.0
scene.render.bake_samples = 0
scene.render.compositor_device = 'GPU'
scene.eevee.use_volume_custom_range = False
scene.eevee.fast_gi_thickness_near = 0.1
scene.eevee.fast_gi_thickness_far = 0.0
scene.eevee.ray_tracing_options.screen_trace_thickness = 0.1
bpy.context.view_layer.update()

# ---- added for rendering (the .blend has no active camera and no usable light): camera, sun
cam_auto = bpy.data.cameras.new('AutoCamera')
cam_auto.lens = 50.0
cam_auto.sensor_width = 36.0
cam_auto.clip_end = 1000.0
ob_auto_camera = bpy.data.objects.new('AutoCamera', cam_auto)
scene.collection.objects.link(ob_auto_camera)
ob_auto_camera.location = (3.97285, -4.58574, 3.4814)
ob_auto_camera.rotation_euler = (1.09748, -7.21219e-08, 0.694738)
scene.camera = ob_auto_camera
light_auto_sun = bpy.data.lights.new('AutoSun', 'SUN')
light_auto_sun.energy = 3.0
light_auto_sun.angle = 0.0523599
ob_auto_sun = bpy.data.objects.new('AutoSun', light_auto_sun)
scene.collection.objects.link(ob_auto_sun)
ob_auto_sun.rotation_euler = (0.872665, 0.174533, 0.523599)
bpy.context.view_layer.update()
